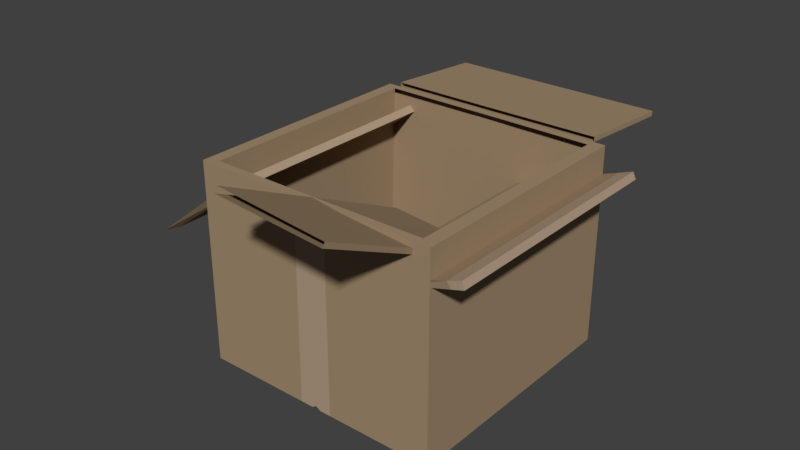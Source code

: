 # Source: cardbardBox.blend  (saved by Blender 2.77.0; exported with 4.5.12 LTS)
import bpy
from mathutils import Matrix  # noqa: F401  (used for matrix-valued properties, if any)

bpy.ops.wm.read_factory_settings(use_empty=True)
scene = bpy.context.scene
scene.name = 'Scene'

# ---- collections
col_collection_1 = bpy.data.collections.new('Collection 1'); scene.collection.children.link(col_collection_1)

# ---- materials (node trees are filled in below, after node groups)
mat_material_001 = bpy.data.materials.new('Material.001')
mat_material_001.alpha_threshold = 0.0
mat_material_001.diffuse_color = (0.3672, 0.2617, 0.1599, 1.0)
mat_material_001.roughness = 0.5
mat_material_002 = bpy.data.materials.new('Material.002')
mat_material_002.alpha_threshold = 0.0
mat_material_002.diffuse_color = (0.448, 0.3296, 0.2291, 1.0)
mat_material_002.roughness = 0.5
mat_material_003 = bpy.data.materials.new('Material.003')
mat_material_003.alpha_threshold = 0.0
mat_material_003.diffuse_color = (0.3672, 0.2617, 0.1599, 1.0)
mat_material_003.roughness = 0.5
mat_material_004 = bpy.data.materials.new('Material.004')
mat_material_004.alpha_threshold = 0.0
mat_material_004.diffuse_color = (0.448, 0.3296, 0.2291, 1.0)
mat_material_004.roughness = 0.5

# ---- material node trees

# ---- world
world_world = bpy.data.worlds.new('World'); scene.world = world_world
world_world.color = (0.05088, 0.05088, 0.05088)
world_world.use_sun_shadow = False
world_world.sun_shadow_jitter_overblur = 0.0
world_world.cycles.sampling_method = 'MANUAL'

# ---- meshes
me_cube_005 = bpy.data.meshes.new('Cube.005')
me_cube_005.from_pydata([(-0.9008, 0.9115, 0.6747), (0.8952, 0.9049, 0.6744), (1.347e-08, 0.9115, 0.6747), (0.8963, 0.9067, 0.6347), (-0.9018, 0.9132, 0.635), (1.265e-08, 0.9132, 0.635), (-0.9041, 0.03316, 0.5717), (0.8919, 0.02672, 0.5701), (-0.003272, 0.03316, 0.5717), (0.893, 0.03658, 0.5316), (-0.9051, 0.04286, 0.5332), (-0.003272, 0.04286, 0.5332)], [], [(4, 5, 11, 10), (1, 2, 8, 7), (7, 8, 11, 9), (8, 6, 10, 11), (0, 4, 10, 6), (2, 0, 6, 8), (3, 1, 7, 9), (5, 3, 9, 11)])
me_cube_005.materials.append(mat_material_001)
me_cube_005.materials.append(mat_material_002)
me_cube_005.use_remesh_preserve_volume = False
me_cube_005.use_remesh_preserve_attributes = False
me_cube_005.use_mirror_vertex_groups = False
me_cube_005.update()
me_cube_004 = bpy.data.meshes.new('Cube.004')
me_cube_004.from_pydata([(-0.9008, -0.9398, 0.6347), (0.8952, -0.9331, 0.6347), (7.865e-15, -0.9398, 0.6347), (-0.9018, -0.9398, 0.595), (7.755e-15, -0.9398, 0.595), (-0.9042, -0.05909, 0.5702), (0.8918, -0.05251, 0.5693), (-0.003362, -0.05909, 0.5702), (0.893, -0.05775, 0.5299), (-0.9052, -0.06418, 0.5307), (-0.003362, -0.06418, 0.5307), (0.8986, -0.9336, 0.5871)], [(1, 11)], [(4, 3, 9, 10), (2, 1, 6, 7), (5, 7, 10, 9), (7, 6, 8, 10), (3, 0, 5, 9), (0, 2, 7, 5), (8, 11, 4, 10)])
me_cube_004.materials.append(mat_material_001)
me_cube_004.materials.append(mat_material_002)
me_cube_004.use_remesh_preserve_volume = False
me_cube_004.use_remesh_preserve_attributes = False
me_cube_004.use_mirror_vertex_groups = False
me_cube_004.update()
me_cube_003 = bpy.data.meshes.new('Cube.003')
me_cube_003.from_pydata([(1.176, -1.0, -0.1426), (1.176, 1.0, -0.1426), (1.095, -0.9331, -0.07617), (1.095, 0.9331, -0.07617), (0.6733, -1.0, 0.7134), (0.6733, 1.0, 0.7134), (0.6202, -1.006, 0.6848), (0.6202, 1.006, 0.6848), (0.7345, -1.0, 0.6091), (0.678, -0.997, 0.5921), (0.678, 0.997, 0.5921), (0.7345, 1.0, 0.6091)], [], [(9, 8, 4, 6), (4, 5, 7, 6), (10, 9, 6, 7), (8, 11, 5, 4), (11, 10, 7, 5), (1, 3, 10, 11), (0, 1, 11, 8), (3, 2, 9, 10), (2, 0, 8, 9), (0, 2, 3, 1)])
me_cube_003.polygons.foreach_set('material_index', [1, 1, 1, 1, 1, 0, 0, 0, 0, 0])
me_cube_003.materials.append(mat_material_001)
me_cube_003.materials.append(mat_material_002)
me_cube_003.use_remesh_preserve_volume = False
me_cube_003.use_remesh_preserve_attributes = False
me_cube_003.use_mirror_vertex_groups = False
me_cube_003.update()
me_cube_002 = bpy.data.meshes.new('Cube.002')
me_cube_002.from_pydata([(-1.161, -1.0, -0.2324), (-1.161, 1.0, -0.2324), (-1.09, -0.9398, -0.1638), (-1.09, 0.9398, -0.1638), (-0.7321, -1.0, 0.6539), (-0.7321, 1.0, 0.6539), (-0.6753, -0.9398, 0.6337), (-0.6753, 0.9398, 0.6337), (-0.7723, 1.0, 0.5708), (-0.7142, 0.9398, 0.5589), (-0.7142, -0.9398, 0.5589), (-0.7723, -1.0, 0.5708)], [], [(9, 8, 5, 7), (5, 4, 6, 7), (11, 10, 6, 4), (8, 11, 4, 5), (10, 9, 7, 6), (2, 3, 9, 10), (1, 0, 11, 8), (0, 2, 10, 11), (3, 1, 8, 9), (1, 3, 2, 0)])
me_cube_002.polygons.foreach_set('material_index', [1, 1, 1, 1, 1, 0, 0, 0, 0, 0])
me_cube_002.materials.append(mat_material_001)
me_cube_002.materials.append(mat_material_002)
me_cube_002.use_remesh_preserve_volume = False
me_cube_002.use_remesh_preserve_attributes = False
me_cube_002.use_mirror_vertex_groups = False
me_cube_002.update()
me_cube_007 = bpy.data.meshes.new('Cube.007')
me_cube_007.from_pydata([(-1.0, -1.0, -1.0), (-1.0, -1.0, 0.6347), (-1.0, 1.0, -1.0), (-1.0, 1.0, 0.6347), (1.0, -1.0, -1.0), (1.0, -1.0, 0.6347), (1.0, 1.0, -1.0), (1.0, 1.0, 0.6347), (-0.9008, -0.9398, 0.6347), (-0.9008, 0.9398, 0.6347), (0.8952, -0.9331, 0.6347), (0.8952, 0.9331, 0.6347), (-0.9398, -0.9398, -0.9341), (-0.9398, 0.9398, -0.9341), (0.9398, -0.9398, -0.9341), (0.9398, 0.9398, -0.9341), (0.0, 1.0, 0.6347), (0.0, -1.0, 0.6347), (0.0, 0.9398, 0.6347), (0.0, -0.9398, 0.6347), (0.0, 0.9398, -0.9341), (0.0, -0.9398, -0.9341), (0.03741, 1.0, -1.0), (-0.03741, 1.0, -1.0), (0.0, 1.0, -0.9626), (0.0, 1.0, -0.9754), (-0.03741, -1.0, -1.0), (0.03741, -1.0, -1.0), (0.0, -1.0, -0.9575), (0.0, -1.0, -0.9754), (0.8963, 0.9333, 0.595), (-0.9018, -0.9398, 0.595), (-0.9018, 0.9398, 0.595), (0.0, 0.9398, 0.595), (0.0, -0.9398, 0.595), (0.1329, -1.0, 0.6347), (-0.1296, -1.0, 0.6347), (0.1315, 1.0, -1.0), (0.1315, -1.0, -1.0), (-0.1421, 1.0, -1.0), (-0.1421, -1.0, -1.0), (0.1408, 1.0, 0.6347), (-0.1542, 1.0, 0.6347), (0.8986, -0.9336, 0.5871), (0.8986, 0.9336, 0.5871)], [], [(1, 3, 2, 0), (17, 27, 38, 35), (7, 5, 4, 6), (40, 39, 23, 26), (17, 35, 5, 10, 19), (16, 42, 3, 9, 18), (32, 31, 12, 13), (33, 32, 13, 20), (30, 33, 20, 15), (31, 34, 21, 12), (7, 41, 16, 18, 11), (1, 36, 17, 19, 8), (42, 16, 23, 39), (27, 22, 37, 38), (38, 37, 6, 4), (22, 25, 24), (25, 23, 24), (26, 29, 28), (29, 27, 28), (22, 27, 29, 25), (25, 29, 26, 23), (13, 12, 21, 20), (20, 21, 14, 15), (9, 8, 31, 32), (43, 44, 15, 14), (27, 17, 28), (0, 2, 39, 40), (28, 17, 26), (36, 40, 26, 17), (0, 40, 36, 1), (4, 5, 35, 38), (23, 16, 24), (24, 16, 22), (37, 22, 16, 41), (7, 6, 37, 41), (2, 3, 42, 39), (5, 7, 11, 10), (3, 1, 8, 9), (10, 11, 44, 43), (14, 21, 34, 43)])
me_cube_007.polygons.foreach_set('material_index', [0, 1, 0, 1, 0, 0, 0, 0, 0, 0, 0, 0, 1, 1, 0, 1, 1, 1, 1, 1, 1, 0, 0, 0, 0, 1, 0, 1, 1, 0, 0, 1, 1, 1, 0, 0, 0, 0, 0, 0])
me_cube_007.materials.append(mat_material_003)
me_cube_007.materials.append(mat_material_004)
me_cube_007.use_remesh_preserve_volume = False
me_cube_007.use_remesh_preserve_attributes = False
me_cube_007.use_mirror_vertex_groups = False
me_cube_007.update()
arm_armature_003 = bpy.data.armatures.new('Armature.003')  # bones are not reproduced
arm_armature_002 = bpy.data.armatures.new('Armature.002')  # bones are not reproduced
arm_armature_001 = bpy.data.armatures.new('Armature.001')  # bones are not reproduced
arm_armature = bpy.data.armatures.new('Armature')  # bones are not reproduced

# ---- objects
ob_armature_003 = bpy.data.objects.new('Armature.003', arm_armature_003)
ob_armature_002 = bpy.data.objects.new('Armature.002', arm_armature_002)
ob_armature_001 = bpy.data.objects.new('Armature.001', arm_armature_001)
ob_cube_004 = bpy.data.objects.new('Cube.004', me_cube_005)
ob_cube_003 = bpy.data.objects.new('Cube.003', me_cube_004)
ob_cube_002 = bpy.data.objects.new('Cube.002', me_cube_003)
ob_armature = bpy.data.objects.new('Armature', arm_armature)
ob_cube_001 = bpy.data.objects.new('Cube.001', me_cube_002)
ob_cube_006 = bpy.data.objects.new('Cube.006', me_cube_007)

# ---- transforms, parenting, visibility, modifiers, constraints
ob_armature_003.location = (-5.96e-08, 0.964, 1.612)
ob_armature_003.rotation_euler = (0.04314, 2.057e-08, 4.437e-10)
ob_armature_003.scale = (1.0, -1.0, 1.0)
ob_armature_003.show_in_front = True
ob_armature_003.lineart.crease_threshold = 0.0
ob_armature_002.location = (-5.96e-08, -0.9278, 1.612)
ob_armature_002.rotation_euler = (-3.539e-08, -0.4383, -1.571)
ob_armature_002.show_in_front = True
ob_armature_002.lineart.crease_threshold = 0.0
ob_armature_001.location = (0.9574, 0.0, 1.612)
ob_armature_001.rotation_euler = (-9.331e-08, 0.6863, -5.242e-08)
ob_armature_001.scale = (-1.0, 1.0, 1.0)
ob_armature_001.show_in_front = True
ob_armature_001.lineart.crease_threshold = 0.0
ob_cube_004.parent = ob_armature_003
ob_cube_004.matrix_parent_inverse = Matrix(((1.0, 0.0, 0.0, 5.96e-08), (0.0, 1.0, 0.0, -0.964), (0.0, 0.0, 1.0, -1.612), (0.0, 0.0, 0.0, 1.0)))
ob_cube_004.location = (0.0, 0.0, 0.9961)
ob_cube_004.lineart.crease_threshold = 0.0
_vg = ob_cube_004.vertex_groups.new(name='Bone')
_vg.add([0, 1, 2, 3, 4, 5, 6, 7, 8, 9, 10, 11], 1.0, 'REPLACE')
_m = ob_cube_004.modifiers.new('Armature', 'ARMATURE')
_m.object = ob_armature_002
_m = ob_cube_004.modifiers.new('Armature.001', 'ARMATURE')
_m.object = ob_armature_001
_m = ob_cube_004.modifiers.new('Armature.002', 'ARMATURE')
_m.object = ob_armature_003
ob_cube_003.parent = ob_armature_002
ob_cube_003.matrix_parent_inverse = Matrix(((1.0, 0.0, 0.0, 5.96e-08), (0.0, 1.0, 0.0, 0.9278), (0.0, 0.0, 1.0, -1.612), (0.0, 0.0, 0.0, 1.0)))
ob_cube_003.location = (0.0, 0.0, 0.9961)
ob_cube_003.lineart.crease_threshold = 0.0
_vg = ob_cube_003.vertex_groups.new(name='Bone')
_vg.add([0, 1, 2, 3, 4, 5, 6, 7, 8, 9, 10, 11], 1.0, 'REPLACE')
_m = ob_cube_003.modifiers.new('Armature', 'ARMATURE')
_m.object = ob_armature_002
_m = ob_cube_003.modifiers.new('Armature.001', 'ARMATURE')
_m.object = ob_armature_001
ob_cube_002.parent = ob_armature_001
ob_cube_002.matrix_parent_inverse = Matrix(((1.0, 0.0, 0.0, -0.9574), (0.0, 1.0, 0.0, -0.0), (0.0, 0.0, 1.0, -1.612), (0.0, 0.0, 0.0, 1.0)))
ob_cube_002.location = (0.0, 0.0, 0.9961)
ob_cube_002.lineart.crease_threshold = 0.0
_vg = ob_cube_002.vertex_groups.new(name='Bone')
_vg.add([0, 1, 2, 3, 4, 5, 6, 7, 8, 9, 10, 11], 1.0, 'REPLACE')
_m = ob_cube_002.modifiers.new('Armature', 'ARMATURE')
_m.object = ob_armature_002
_m = ob_cube_002.modifiers.new('Armature.001', 'ARMATURE')
_m.object = ob_armature_001
ob_armature.location = (-0.9804, 0.0, 1.612)
ob_armature.rotation_euler = (4.002e-07, 0.452, 2.169e-07)
ob_armature.show_in_front = True
ob_armature.lineart.crease_threshold = 0.0
ob_cube_001.parent = ob_armature
ob_cube_001.matrix_parent_inverse = Matrix(((1.0, 0.0, 0.0, 0.9804), (0.0, 1.0, 0.0, -0.0), (0.0, 0.0, 1.0, -1.612), (0.0, 0.0, 0.0, 1.0)))
ob_cube_001.location = (0.0, 0.0, 0.9961)
ob_cube_001.lineart.crease_threshold = 0.0
_vg = ob_cube_001.vertex_groups.new(name='Bone')
_vg.add([0, 1, 2, 3, 4, 5, 6, 7, 8, 9, 10, 11], 1.0, 'REPLACE')
_m = ob_cube_001.modifiers.new('Armature', 'ARMATURE')
_m.object = ob_armature_002
_m = ob_cube_001.modifiers.new('Armature.001', 'ARMATURE')
_m.object = ob_armature_001
_m = ob_cube_001.modifiers.new('Armature.002', 'ARMATURE')
_m.object = ob_armature
ob_cube_006.location = (0.0, 0.0, 1.008)
ob_cube_006.lineart.crease_threshold = 0.0
_vg = ob_cube_006.vertex_groups.new(name='Bone')
for _i, _w in zip([0, 1, 2, 3, 4, 5, 6, 7, 8, 9, 10, 11, 12, 13, 14, 15, 16, 17, 18, 19, 20, 21, 22, 23, 24, 25, 26, 27, 28, 29, 30, 31, 32, 33, 34, 35, 36, 37, 38, 39, 40, 41, 42, 43, 44], [1.0, 1.0, 1.0, 1.0, 1.0, 1.0, 1.0, 1.0, 1.0, 1.0, 1.0, 1.0, 1.0, 1.0, 1.0, 1.0, 1.0, 1.0, 1.0, 1.0, 1.0, 1.0, 1.0, 1.0, 1.0, 1.0, 1.0, 1.0, 1.0, 1.0, 1.0, 1.0, 1.0, 1.0, 1.0, 1.0, 1.0, 1.0, 1.0, 1.0, 1.0, 1.0, 1.0, 1.0, 1.0]): _vg.add([_i], _w, 'REPLACE')
_m = ob_cube_006.modifiers.new('Armature', 'ARMATURE')
_m = ob_cube_006.modifiers.new('Armature.001', 'ARMATURE')

# ---- collection membership
col_collection_1.objects.link(ob_armature_003)
col_collection_1.objects.link(ob_armature_002)
col_collection_1.objects.link(ob_armature_001)
col_collection_1.objects.link(ob_cube_004)
col_collection_1.objects.link(ob_cube_003)
col_collection_1.objects.link(ob_cube_002)
col_collection_1.objects.link(ob_armature)
col_collection_1.objects.link(ob_cube_001)
col_collection_1.objects.link(ob_cube_006)

# ---- scene / render settings (as saved in the file)
scene.frame_start = 1; scene.frame_end = 35; scene.frame_set(2)
scene.render.engine = 'CYCLES'
scene.render.resolution_percentage = 50
scene.render.dither_intensity = 0.0
scene.cycles.use_denoising = False
scene.cycles.samples = 128
scene.cycles.sampling_pattern = 'TABULATED_SOBOL'
scene.cycles.light_sampling_threshold = 0.0
scene.cycles.use_adaptive_sampling = False
scene.cycles.use_light_tree = False
scene.cycles.blur_glossy = 0.0
scene.cycles.sample_clamp_indirect = 0.0
scene.view_settings.view_transform = 'Standard'
bpy.context.view_layer.update()

# ---- added for rendering (the .blend has no active camera and no usable light): camera, sun
cam_auto = bpy.data.cameras.new('AutoCamera')
cam_auto.lens = 50.0
cam_auto.sensor_width = 36.0
cam_auto.clip_end = 1000.0
ob_auto_camera = bpy.data.objects.new('AutoCamera', cam_auto)
scene.collection.objects.link(ob_auto_camera)
ob_auto_camera.location = (4.54356, -5.52962, 4.73754)
ob_auto_camera.rotation_euler = (1.09748, -7.21219e-08, 0.694738)
scene.camera = ob_auto_camera
light_auto_sun = bpy.data.lights.new('AutoSun', 'SUN')
light_auto_sun.energy = 3.0
light_auto_sun.angle = 0.0523599
ob_auto_sun = bpy.data.objects.new('AutoSun', light_auto_sun)
scene.collection.objects.link(ob_auto_sun)
ob_auto_sun.rotation_euler = (0.872665, 0.174533, 0.523599)
bpy.context.view_layer.update()
